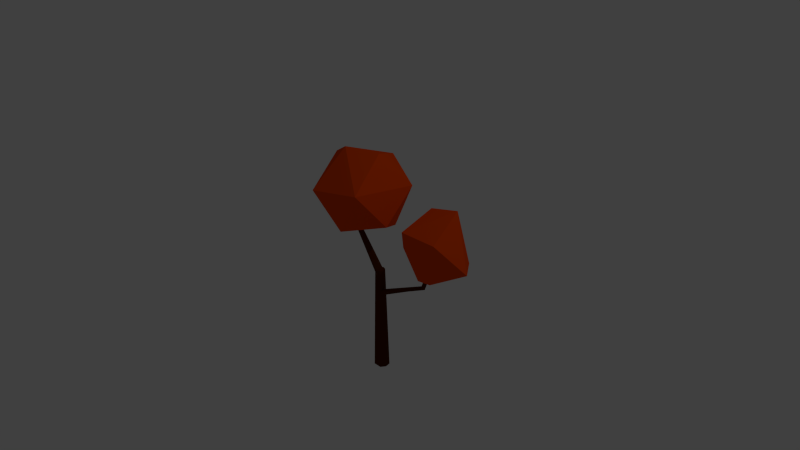 # Source: autumntree_2.blend  (saved by Blender 2.73.0; exported with 4.5.12 LTS)
import bpy
from mathutils import Matrix  # noqa: F401  (used for matrix-valued properties, if any)

bpy.ops.wm.read_factory_settings(use_empty=True)
scene = bpy.context.scene
scene.name = 'Scene'

# ---- collections
col_collection_1 = bpy.data.collections.new('Collection 1'); scene.collection.children.link(col_collection_1)

# ---- materials (node trees are filled in below, after node groups)
mat_wood_001 = bpy.data.materials.new('Wood.001')
mat_wood_001.alpha_threshold = 0.0
mat_wood_001.use_transparent_shadow = False
mat_wood_001.diffuse_color = (0.07658, 0.01466, 0.0, 1.0)
mat_wood_001.roughness = 0.5
mat_wood_001.specular_intensity = 0.0
mat_wood_001.line_color = (0.0, 0.0, 0.0, 1.0)
mat_leaves3_001 = bpy.data.materials.new('Leaves3.001')
mat_leaves3_001.alpha_threshold = 0.0
mat_leaves3_001.use_transparent_shadow = False
mat_leaves3_001.diffuse_color = (0.855, 0.06784, 0.0, 1.0)
mat_leaves3_001.roughness = 0.5
mat_leaves3_001.specular_intensity = 0.0
mat_leaves3_001.line_color = (0.0, 0.0, 0.0, 1.0)

# ---- material node trees

# ---- world
world_world = bpy.data.worlds.new('World'); scene.world = world_world
world_world.color = (0.05088, 0.05088, 0.05088)
world_world.use_sun_shadow = False
world_world.sun_shadow_jitter_overblur = 0.0
world_world.cycles.sampling_method = 'MANUAL'
world_world.cycles.sample_map_resolution = 256

# ---- cameras
cam_camera = bpy.data.cameras.new('Camera')
cam_camera.clip_end = 100.0
cam_camera.lens = 35.0
cam_camera.sensor_width = 32.0
cam_camera.sensor_height = 18.0
cam_camera.ortho_scale = 7.314
cam_camera.dof.focus_distance = 0.0
cam_camera.dof.aperture_fstop = 128.0

# ---- lights
light_lamp = bpy.data.lights.new('Lamp', 'POINT')
light_lamp.transmission_factor = 0.0
light_lamp.cutoff_distance = 30.0
light_lamp.energy = 100.0
light_lamp.shadow_buffer_clip_start = 1.001
light_lamp.shadow_soft_size = 0.1
light_lamp.shadow_maximum_resolution = 0.006
light_lamp.use_absolute_resolution = True
light_lamp.cycles.use_multiple_importance_sampling = False

# ---- meshes
me_cylinder_000 = bpy.data.meshes.new('Cylinder.000')
me_cylinder_000.from_pydata([(2.435, -7.781, 1.061), (4.662, 4.611, 0.6854), (5.028, -2.833, 3.343), (11.42, -1.773, 0.8953), (13.29, -0.1649, 2.958), (-7.694, 1.072, 1.166), (-9.232, -2.518, 1.867), (-5.218, 7.89, 1.969), (-3.851, -0.1649, 3.188), (-2.423, -9.129, 2.36), (4.289, 8.876, 2.693), (12.55, -7.892, 2.049), (15.3, 4.773, 1.834), (32.04, -4.619, 0.5132), (33.37, 2.278, 1.161), (13.99, -0.5023, 0.2455), (33.95, 0.327, -0.5484), (28.28, 5.557, -0.4815), (19.35, 0.327, -0.8895), (24.63, -5.494, -0.4246), (20.08, 6.198, -0.03117), (21.8, -4.691, 0.8995), (22.38, 3.533, 1.21), (16.03, 0.2323, -0.9466), (18.86, 0.1549, -0.6043), (18.85, 0.04931, -0.6208), (18.94, -0.02267, -0.6197), (16.36, -0.04026, -0.9458), (15.63, -0.2635, -0.9476), (16.02, 0.2431, -0.9466), (18.86, 0.1617, -0.6035), (19.05, -0.06646, -0.6288), (16.13, -0.4208, -0.9464), (15.42, 0.1163, -0.9481), (15.63, 0.496, -0.9476), (18.89, 0.2735, -0.5902), (19.06, -0.07097, -0.6298), (16.39, -0.04718, -0.9458), (16.63, -0.2635, -0.9452), (-0.5947, -0.3261, -1.163), (-0.2288, 0.02081, -1.114), (16.11, 0.496, -0.9464), (16.14, 0.5644, -0.9464), (19.01, 0.477, -0.5837), (19.16, -0.07065, -0.6466), (16.74, -0.04863, -0.9449), (-0.9076, -0.3284, -1.267), (-0.9067, -0.3328, -1.265), (-0.6165, -0.3357, -1.167), (-0.4999, -0.2581, -1.152), (-0.2572, -0.01239, -1.117), (-0.059, 0.3311, -1.117), (-0.08208, 0.3862, -1.119), (-0.1013, 0.4223, -1.122), (16.13, 0.6533, -0.9464), (16.25, 0.615, -0.9461), (16.15, 0.5771, -0.9463), (19.1, 0.6012, -0.5836), (19.29, -0.0702, -0.6697), (16.76, -0.0463, -1.002), (16.63, -0.04815, -0.9452), (-0.7724, 0.003279, -1.295), (-0.8493, -0.2456, -1.273), (-8.834, -1.042, -3.673), (1.325, -0.3227, -0.5178), (1.698, 0.404, -0.5323), (-0.2637, 0.5691, -1.162), (-0.3538, 0.6325, -1.18), (15.88, 0.575, -0.9789), (16.13, 0.6532, -0.9729), (19.13, 0.6249, -0.5872), (19.33, -0.0273, -0.6872), (16.76, -0.04088, -1.004), (-7.967, 0.004652, -3.707), (15.8, 0.5505, -0.9873), (1.325, 1.131, -0.5178), (15.87, 0.5724, -0.9796), (16.13, 0.6532, -0.9734), (16.09, 0.7637, -1.014), (19.26, 0.7153, -0.6012), (19.34, -0.02364, -0.6887), (16.85, 0.1121, -1.016), (-0.7674, 0.01465, -1.296), (0.4248, -0.6237, -0.4827), (15.81, 0.5532, -0.9881), (-0.3748, 0.6437, -1.185), (15.81, 0.5744, -0.9877), (19.36, 0.767, -0.6159), (19.3, 0.08112, -0.7079), (16.85, 0.1125, -1.016), (-0.546, 0.3108, -1.278), (-11.1, -1.042, -3.585), (-0.4755, -0.3227, -0.4476), (-0.8484, 0.404, -0.4331), (15.84, 0.5615, -0.9906), (-0.4753, 0.6436, -1.219), (16.14, 0.6529, -1.019), (16.26, 0.7637, -1.031), (19.42, 0.767, -0.631), (19.3, 0.09127, -0.7098), (16.84, 0.1273, -1.018), (-0.5649, 0.4016, -1.276), (-10.36, 1.938, -3.613), (-0.4755, 1.131, -0.4476), (-8.271, 1.239, -3.695), (16.15, 0.6529, -1.02), (19.47, 0.7174, -0.6512), (19.33, 0.1634, -0.7163), (16.79, 0.2351, -1.041), (19.29, 0.1179, -0.7146), (-0.5665, 0.4182, -1.275), (-11.96, 0.004654, -3.551), (-11.66, 1.239, -3.563), (0.4248, 1.432, -0.4827), (-0.4806, 0.6346, -1.223), (-9.568, 1.938, -3.644), (16.38, 0.5797, -1.042), (16.54, 0.5744, -1.057), (19.52, 0.599, -0.6835), (19.41, 0.265, -0.7161), (16.65, 0.4918, -1.048), (-0.486, 0.5879, -1.234), (16.55, 0.5281, -1.058), (19.49, 0.4864, -0.697), (19.41, 0.2698, -0.7161), (16.79, 0.242, -1.042), (16.65, 0.4909, -1.048), (16.63, 0.5037, -1.05), (19.47, 0.435, -0.7016), (-4.558, 0.2124, 1.087), (-0.9157, 0.2973, -0.4688), (-0.8588, 0.2125, -0.4668), (-4.056, -0.3339, 1.085), (-4.538, 0.2343, 1.086), (-0.836, 0.38, -0.4336), (-0.6331, -0.01545, -0.4415), (-3.984, -0.3906, 1.084), (-4.527, 0.246, 1.085), (-0.7936, 0.4223, -0.4352), (-0.8211, 0.3949, -0.4342), (-0.3248, -0.3227, -0.4535), (-3.883, -0.47, 1.083), (-4.33, 0.4605, 1.074), (0.01194, 1.225, -0.4666), (-0.2488, -0.3984, -0.4565), (-3.859, -0.489, 1.082), (-3.318, 0.4378, 1.042), (0.1514, 1.227, -0.472), (-0.08278, 1.131, -0.4629), (0.5169, 0.8605, -0.4863), (0.6972, -0.1127, -0.4933), (0.2472, -0.5643, -0.4758), (0.488, -0.3227, -0.4852), (0.08297, -0.7166, -0.6115), (-3.761, -0.5666, 1.081), (-3.204, 0.3491, 1.041), (0.2476, 1.131, -0.4758), (-3.522, -0.5314, 1.073), (-3.471, -0.4761, 1.07), (0.1721, -0.6328, -0.5507), (0.003972, -0.6389, -0.596), (-3.554, -0.5665, 1.075), (-3.038, 0.2205, 1.039), (1.082, 0.2935, -0.5083), (1.041, 0.232, -0.5067), (-3.357, -0.353, 1.063), (0.007145, -0.6407, -0.6115), (-3.349, -0.3394, 1.062), (0.1678, -0.6353, -0.5713), (0.05109, -0.6405, -0.6115), (0.2064, -0.5932, -0.6115)], [], [(0, 5, 1), (0, 1, 3), (2, 11, 4), (10, 2, 4), (12, 10, 4), (11, 12, 4), (11, 3, 12), (1, 12, 3), (8, 2, 10), (9, 11, 2), (0, 3, 11), (1, 10, 12), (1, 7, 10), (10, 7, 8), (8, 9, 2), (9, 0, 11), (5, 7, 1), (5, 6, 7), (6, 8, 7), (6, 9, 8), (6, 0, 9), (6, 5, 0), (13, 16, 14), (22, 20, 15), (21, 22, 15), (21, 14, 22), (18, 15, 20), (19, 21, 15), (13, 14, 21), (14, 20, 22), (14, 17, 20), (20, 17, 18), (18, 19, 15), (19, 13, 21), (16, 17, 14), (16, 18, 17), (16, 19, 18), (16, 13, 19), (23, 24, 25, 26, 27), (24, 23, 29, 30), (31, 27, 26), (30, 29, 35), (36, 37, 27, 31), (33, 28, 50, 40), (29, 23, 27, 37, 60, 38, 32, 28, 33, 34, 41), (35, 29, 41, 42, 43), (32, 38, 46, 47), (48, 39, 28, 32), (28, 39, 49, 50), (33, 40, 51, 52), (53, 34, 33, 52), (34, 54, 55, 56, 42, 41), (43, 42, 56, 57), (58, 59, 45, 44), (60, 37, 36, 44, 45), (48, 32, 47), (38, 61, 62, 46), (46, 62, 73, 63, 64, 49, 39, 48, 47), (49, 64, 65, 51, 40, 50), (34, 53, 66, 67), (55, 54, 69), (57, 56, 55, 70), (71, 59, 58), (45, 38, 60), (62, 61, 82, 90, 73), (53, 52, 51, 65, 66), (69, 54, 77), (70, 55, 69, 77, 68, 86, 78, 79), (80, 72, 59, 71), (81, 61, 38, 45, 59, 72), (83, 64, 63), (65, 64, 83, 92, 93, 103, 113, 75), (75, 104, 121, 114, 95, 85, 67, 66, 65), (76, 86, 68), (79, 78, 87), (88, 89, 81, 72, 80), (82, 61, 81, 89), (83, 63, 91), (74, 86, 76), (84, 86, 74), (84, 74, 76, 68, 77, 54, 34, 67, 85, 96, 94), (87, 78, 97, 98), (99, 100, 89, 88), (83, 91, 92), (94, 86, 84), (95, 105, 96, 85), (98, 97, 106), (107, 108, 100, 99, 109), (101, 90, 82, 89, 100), (104, 73, 90, 101, 110, 121), (92, 91, 111), (92, 111, 93), (93, 112, 103), (96, 105, 116, 97, 78, 86, 94), (75, 115, 104), (106, 97, 117, 118), (119, 108, 107), (115, 102, 112, 111, 91, 63, 73, 104), (93, 111, 112), (103, 112, 102), (113, 115, 75), (103, 102, 113), (127, 122, 116, 105, 95, 114), (117, 97, 116, 122), (118, 117, 123), (124, 125, 108, 119), (126, 120, 110, 101), (110, 120, 127, 114, 121), (102, 115, 113), (127, 120, 128, 123, 117, 122), (128, 120, 126, 125, 124), (126, 101, 100, 108, 125), (129, 130, 131, 132), (133, 134, 130, 129), (134, 135, 131, 130), (132, 131, 135, 136), (137, 138, 139, 134, 133), (136, 135, 140, 141), (141, 140, 144, 145), (146, 147, 143, 142), (148, 138, 137, 142, 143), (140, 135, 134, 139, 150, 152), (151, 144, 140, 152), (144, 160, 166, 153, 154, 145), (155, 149, 156, 147, 146), (147, 156, 148, 143), (148, 156, 149, 138), (150, 139, 138, 149, 163, 164), (157, 151, 152, 158), (154, 153, 161), (162, 163, 149, 155), (150, 164, 165, 158, 152), (160, 144, 151, 159), (167, 163, 162), (165, 164, 163, 167), (168, 169, 166, 160, 159), (153, 166, 169, 170), (170, 168, 159, 151, 157, 161, 153), (169, 168, 170), (154, 161, 157, 158, 165, 167, 162, 155, 146, 142, 137, 133, 129, 132, 136, 141, 145)])
me_cylinder_000.polygons.foreach_set('material_index', [1, 1, 1, 1, 1, 1, 1, 1, 1, 1, 1, 1, 1, 1, 1, 1, 1, 1, 1, 1, 1, 1, 1, 1, 1, 1, 1, 1, 1, 1, 1, 1, 1, 1, 1, 1, 1, 1, 0, 0, 0, 0, 0, 0, 0, 0, 0, 0, 0, 0, 0, 0, 0, 0, 0, 0, 0, 0, 0, 0, 0, 0, 0, 0, 0, 0, 0, 0, 0, 0, 0, 0, 0, 0, 0, 0, 0, 0, 0, 0, 0, 0, 0, 0, 0, 0, 0, 0, 0, 0, 0, 0, 0, 0, 0, 0, 0, 0, 0, 0, 0, 0, 0, 0, 0, 0, 0, 0, 0, 0, 0, 0, 0, 0, 0, 0, 0, 0, 0, 0, 0, 0, 0, 0, 0, 0, 0, 0, 0, 0, 0, 0, 0, 0, 0, 0, 0, 0, 0, 0])
me_cylinder_000.materials.append(mat_wood_001)
me_cylinder_000.materials.append(mat_leaves3_001)
me_cylinder_000.use_remesh_preserve_volume = False
me_cylinder_000.use_remesh_preserve_attributes = False
me_cylinder_000.use_mirror_vertex_groups = False
me_cylinder_000.update()

# ---- objects
ob_lamp = bpy.data.objects.new('Lamp', light_lamp)
ob_camera = bpy.data.objects.new('Camera', cam_camera)
ob_cylinder_000 = bpy.data.objects.new('Cylinder.000', me_cylinder_000)

# ---- transforms, parenting, visibility, modifiers, constraints
ob_lamp.location = (4.076, 1.005, 5.904)
ob_lamp.rotation_euler = (0.6503, 0.05522, 1.866)
ob_lamp.lock_rotations_4d = False
ob_lamp.empty_display_type = 'ARROWS'
ob_lamp.color = (0.0, 0.0, 0.0, 0.0)
ob_lamp.lineart.crease_threshold = 0.0
ob_camera.location = (7.481, -6.508, 5.344)
ob_camera.rotation_euler = (1.109, 0.01082, 0.8149)
ob_camera.lock_rotations_4d = False
ob_camera.empty_display_type = 'ARROWS'
ob_camera.color = (0.0, 0.0, 0.0, 0.0)
ob_camera.display_type = 'WIRE'
ob_camera.lineart.crease_threshold = 0.0
ob_cylinder_000.location = (0.0, 0.0, 0.0)
ob_cylinder_000.rotation_euler = (0.0, -0.3444, 0.0)
ob_cylinder_000.scale = (0.04755, 0.06258, 0.4378)
ob_cylinder_000.lineart.crease_threshold = 0.0

# ---- collection membership
col_collection_1.objects.link(ob_lamp)
col_collection_1.objects.link(ob_camera)
col_collection_1.objects.link(ob_cylinder_000)

# ---- scene / render settings (as saved in the file)
scene.camera = ob_camera
scene.frame_start = 1; scene.frame_end = 250; scene.frame_set(1)
scene.render.engine = 'BLENDER_EEVEE_NEXT'
scene.render.resolution_percentage = 50
scene.render.dither_intensity = 0.0
scene.cycles.use_denoising = False
scene.cycles.samples = 10
scene.cycles.sampling_pattern = 'TABULATED_SOBOL'
scene.cycles.light_sampling_threshold = 0.0
scene.cycles.use_adaptive_sampling = False
scene.cycles.use_light_tree = False
scene.cycles.blur_glossy = 0.0
scene.cycles.pixel_filter_type = 'GAUSSIAN'
scene.cycles.sample_clamp_indirect = 0.0
scene.view_settings.view_transform = 'Standard'
bpy.context.view_layer.update()
